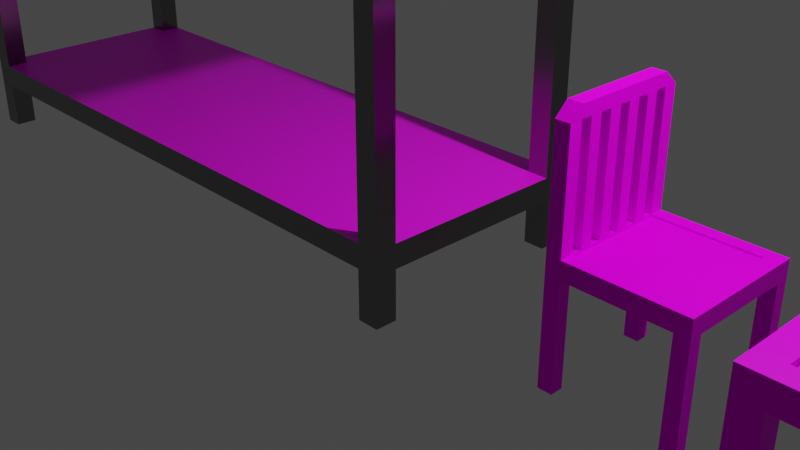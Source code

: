 # Source: extraassets.blend  (saved by Blender 3.6.11; exported with 4.5.12 LTS)
import bpy
from mathutils import Matrix  # noqa: F401  (used for matrix-valued properties, if any)

bpy.ops.wm.read_factory_settings(use_empty=True)
scene = bpy.context.scene
scene.name = 'Scene'

# ---- collections
col_collection = bpy.data.collections.new('Collection'); scene.collection.children.link(col_collection)

# ---- images (referenced by path relative to the original .blend; pixels are not part of the script)
import os
ASSET_DIR = os.environ.get("B2B_ASSET_DIR", "")  # directory of the original .blend (textures are referenced by path, not embedded)
HERE = os.path.dirname(os.path.abspath(__file__))  # packed textures are extracted next to this script under _unpacked/

def load_image(name, relpath, width, height, colorspace="sRGB"):
    """Load a texture the original file referenced (path relative to the .blend, or extracted next to this script)."""
    p = next((c for c in (os.path.join(HERE, relpath), os.path.join(ASSET_DIR, relpath)) if relpath and os.path.exists(c)), "")
    if p:
        img = bpy.data.images.load(p, check_existing=True)
        img.name = name
    else:  # same state as the original file: an image datablock whose file is absent (Cycles renders it pink)
        img = bpy.data.images.new(name, width, height)
        img.source = "FILE"
        img.filepath = "//" + (relpath or name)
    img.colorspace_settings.name = colorspace
    return img
img_floorboard3_jpg = load_image('Floorboard3.jpg', 'Floorboard3.jpg', 1024, 1024, 'sRGB')
img_cement_jpg = load_image('cement.jpg', 'cement.jpg', 1024, 1024, 'sRGB')

# ---- materials (node trees are filled in below, after node groups)
mat_material_001 = bpy.data.materials.new('Material.001')
mat_material_001.use_transparent_shadow = False
mat_material_002 = bpy.data.materials.new('Material.002')
mat_material_002.use_transparent_shadow = False
mat_material_003 = bpy.data.materials.new('Material.003')
mat_material_003.use_transparent_shadow = False
mat_material_004 = bpy.data.materials.new('Material.004')
mat_material_004.use_transparent_shadow = False

# ---- material node trees
mat_material_001.use_nodes = True; mat_material_001.node_tree.nodes.clear()
_N = mat_material_001.node_tree.nodes; _L = mat_material_001.node_tree.links
n0 = _N.new('ShaderNodeBsdfPrincipled'); n0.name = 'Principled BSDF'; n0.location = (10, 300)
n0.distribution = 'GGX'
n0.subsurface_method = 'RANDOM_WALK_SKIN'
n0.inputs[3].default_value = 1.45
n0.inputs[11].default_value = 1.349
n0.inputs[13].default_value = 0.06881
n0.inputs[27].default_value = (0.0, 0.0, 0.0, 1.0)
n0.inputs[28].default_value = 1.0
n1 = _N.new('ShaderNodeOutputMaterial'); n1.name = 'Material Output'; n1.location = (300, 300)
n2 = _N.new('ShaderNodeTexImage'); n2.name = 'Image Texture'; n2.location = (-280, 275)
n2.image = img_floorboard3_jpg
_L.new(n0.outputs[0], n1.inputs[0])
_L.new(n2.outputs[0], n0.inputs[0])
n1.is_active_output = True
mat_material_002.use_nodes = True; mat_material_002.node_tree.nodes.clear()
_N = mat_material_002.node_tree.nodes; _L = mat_material_002.node_tree.links
n0 = _N.new('ShaderNodeBsdfPrincipled'); n0.name = 'Principled BSDF'; n0.location = (10, 300)
n0.distribution = 'GGX'
n0.subsurface_method = 'RANDOM_WALK_SKIN'
n0.inputs[3].default_value = 1.45
n0.inputs[13].default_value = 0.05963
n0.inputs[27].default_value = (0.0, 0.0, 0.0, 1.0)
n0.inputs[28].default_value = 1.0
n1 = _N.new('ShaderNodeOutputMaterial'); n1.name = 'Material Output'; n1.location = (300, 300)
n2 = _N.new('ShaderNodeTexImage'); n2.name = 'Image Texture'; n2.location = (-280, 275)
n2.image = img_floorboard3_jpg
_L.new(n0.outputs[0], n1.inputs[0])
_L.new(n2.outputs[0], n0.inputs[0])
n1.is_active_output = True
mat_material_003.use_nodes = True; mat_material_003.node_tree.nodes.clear()
_N = mat_material_003.node_tree.nodes; _L = mat_material_003.node_tree.links
n0 = _N.new('ShaderNodeBsdfPrincipled'); n0.name = 'Principled BSDF'; n0.location = (10, 300)
n0.distribution = 'GGX'
n0.subsurface_method = 'RANDOM_WALK_SKIN'
n0.inputs[3].default_value = 1.45
n0.inputs[27].default_value = (0.0, 0.0, 0.0, 1.0)
n0.inputs[28].default_value = 1.0
n1 = _N.new('ShaderNodeOutputMaterial'); n1.name = 'Material Output'; n1.location = (300, 300)
n2 = _N.new('ShaderNodeTexImage'); n2.name = 'Image Texture'; n2.location = (-280, 275)
n2.image = img_cement_jpg
_L.new(n0.outputs[0], n1.inputs[0])
_L.new(n2.outputs[0], n0.inputs[0])
n1.is_active_output = True
mat_material_004.use_nodes = True; mat_material_004.node_tree.nodes.clear()
_N = mat_material_004.node_tree.nodes; _L = mat_material_004.node_tree.links
n0 = _N.new('ShaderNodeBsdfPrincipled'); n0.name = 'Principled BSDF'; n0.location = (10, 300)
n0.distribution = 'GGX'
n0.subsurface_method = 'RANDOM_WALK_SKIN'
n0.inputs[0].default_value = (0.2266, 0.2135, 0.2159, 1.0)
n0.inputs[1].default_value = 1.0
n0.inputs[2].default_value = 0.2156
n0.inputs[3].default_value = 1.45
n0.inputs[13].default_value = 0.7936
n0.inputs[27].default_value = (0.0, 0.0, 0.0, 1.0)
n0.inputs[28].default_value = 1.0
n1 = _N.new('ShaderNodeOutputMaterial'); n1.name = 'Material Output'; n1.location = (300, 300)
_L.new(n0.outputs[0], n1.inputs[0])
n1.is_active_output = True

# ---- world
world_world = bpy.data.worlds.new('World'); scene.world = world_world
world_world.use_nodes = True; world_world.node_tree.nodes.clear()
_N = world_world.node_tree.nodes; _L = world_world.node_tree.links
n0 = _N.new('ShaderNodeOutputWorld'); n0.name = 'World Output'; n0.location = (300, 300)
n1 = _N.new('ShaderNodeBackground'); n1.name = 'Background'; n1.location = (10, 300)
n1.inputs[0].default_value = (0.05088, 0.05088, 0.05088, 1.0)
_L.new(n1.outputs[0], n0.inputs[0])
n0.is_active_output = True
world_world.color = (0.05088, 0.05088, 0.05088)
world_world.use_sun_shadow = False
world_world.sun_shadow_jitter_overblur = 0.0

# ---- cameras
cam_camera = bpy.data.cameras.new('Camera')
cam_camera.clip_end = 100.0
cam_camera.ortho_scale = 7.314

# ---- lights
light_light = bpy.data.lights.new('Light', 'POINT')
light_light.transmission_factor = 0.0
light_light.energy = 1000.0
light_light.shadow_soft_size = 0.1
light_light.shadow_maximum_resolution = 0.006
light_light.use_absolute_resolution = True

# ---- meshes
me_cube_001 = bpy.data.meshes.new('Cube.001')
me_cube_001.from_pydata([(-1.0, -1.431, -1.0), (-1.0, -1.431, -0.7548), (-1.0, 1.0, -1.0), (-1.0, 1.0, -0.7548), (1.487, -1.431, -1.0), (1.487, -1.431, -0.7548), (1.487, 1.0, -1.0), (1.487, 1.0, -0.7548), (-0.8452, 1.0, -1.0), (-0.8452, 1.0, -0.7548), (-0.8452, -1.431, -1.0), (-0.8452, -1.431, -0.7548), (1.337, 1.0, -0.7548), (1.337, -1.431, -1.0), (1.337, 1.0, -1.0), (1.337, -1.431, -0.7548), (-1.0, -1.238, -1.0), (-1.0, 0.8076, -1.0), (-1.0, 0.8076, -0.7548), (-1.0, -1.238, -0.7548), (1.487, 0.8076, -1.0), (1.487, -1.238, -1.0), (1.487, -1.238, -0.7548), (1.487, 0.8076, -0.7548), (-0.8452, 0.8076, -0.7548), (-0.8452, -1.238, -0.7548), (-0.8452, -1.238, -1.0), (-0.8452, 0.8076, -1.0), (1.337, 0.8076, -0.7548), (1.337, -1.238, -0.7548), (1.337, 0.8076, -1.0), (1.337, -1.238, -1.0), (-0.8452, 1.0, -2.811), (-1.0, 1.0, -2.811), (1.337, -1.431, -2.811), (1.487, -1.431, -2.811), (-1.0, -1.431, -2.811), (-0.8452, -1.431, -2.811), (1.487, 1.0, -2.811), (1.337, 1.0, -2.811), (-0.8452, -1.238, -2.811), (-1.0, -1.238, -2.811), (-1.0, 0.8076, -2.811), (-0.8452, 0.8076, -2.811), (1.487, -1.238, -2.811), (1.337, -1.238, -2.811), (1.337, 0.8076, -2.811), (1.487, 0.8076, -2.811), (1.337, 0.8076, -0.7548), (1.337, -1.238, -0.7548), (-0.8452, 0.8076, -0.7548), (-0.8452, -1.238, -0.7548), (1.337, 0.8076, -0.8115), (1.337, -1.238, -0.8115), (-0.8452, 0.8076, -0.8115), (-0.8452, -1.238, -0.8115)], [], [(9, 3, 18, 24), (14, 12, 7, 6), (22, 29, 15, 5), (10, 11, 1, 0), (0, 16, 41, 36), (6, 7, 23, 20), (12, 9, 24, 28), (17, 18, 3, 2), (13, 15, 11, 10), (2, 3, 9, 8), (4, 5, 15, 13), (7, 12, 28, 23), (8, 14, 30, 27), (8, 9, 12, 14), (29, 25, 11, 15), (4, 13, 34, 35), (26, 31, 13, 10), (25, 19, 1, 11), (21, 22, 5, 4), (16, 26, 40, 41), (30, 14, 39, 46), (31, 26, 27, 30), (29, 22, 23, 28), (26, 16, 17, 27), (25, 29, 49, 51), (19, 25, 24, 18), (21, 31, 30, 20), (22, 21, 20, 23), (18, 17, 16, 19), (0, 1, 19, 16), (39, 38, 47, 46), (41, 40, 37, 36), (45, 44, 35, 34), (33, 32, 43, 42), (6, 20, 47, 38), (27, 17, 42, 43), (31, 21, 44, 45), (14, 6, 38, 39), (17, 2, 33, 42), (2, 8, 32, 33), (20, 30, 46, 47), (13, 31, 45, 34), (8, 27, 43, 32), (10, 0, 36, 37), (21, 4, 35, 44), (26, 10, 37, 40), (51, 49, 53, 55), (29, 28, 48, 49), (28, 24, 50, 48), (24, 25, 51, 50), (55, 53, 52, 54), (49, 48, 52, 53), (48, 50, 54, 52), (50, 51, 55, 54)])
_uv = me_cube_001.uv_layers.new(name='UVMap')
_uv.uv.foreach_set('vector', [0.5202, 0.4884, 0.4891, 0.4884, 0.4891, 0.4497, 0.5202, 0.4497, 0.09951, 0.5305, 0.05028, 0.5305, 0.05028, 0.5004, 0.09951, 0.5004, 0.9884, 0.03899, 0.9583, 0.03899, 0.9583, 0.000354, 0.9884, 0.000354, 0.000354, 0.9686, 0.04958, 0.9686, 0.04958, 0.9996, 0.000354, 0.9996, 0.2387, 0.8639, 0.2001, 0.8639, 0.2001, 0.5004, 0.2387, 0.5004, 0.1002, 0.5004, 0.1494, 0.5004, 0.1494, 0.539, 0.1002, 0.539, 0.9583, 0.4884, 0.5202, 0.4884, 0.5202, 0.4497, 0.9583, 0.4497, 0.1994, 0.539, 0.1501, 0.539, 0.1501, 0.5004, 0.1994, 0.5004, 0.000354, 0.5305, 0.04958, 0.5305, 0.04958, 0.9686, 0.000354, 0.9686, 0.09951, 0.9996, 0.05028, 0.9996, 0.05028, 0.9686, 0.09951, 0.9686, 0.000354, 0.5004, 0.04958, 0.5004, 0.04958, 0.5305, 0.000354, 0.5305, 0.9884, 0.4884, 0.9583, 0.4884, 0.9583, 0.4497, 0.9884, 0.4497, 0.0003541, 0.4686, 0.000354, 0.03047, 0.03899, 0.03047, 0.03899, 0.4686, 0.09951, 0.9686, 0.05028, 0.9686, 0.05028, 0.5305, 0.09951, 0.5305, 0.9583, 0.03899, 0.5202, 0.03899, 0.5202, 0.000354, 0.9583, 0.000354, 0.6721, 0.8639, 0.642, 0.8639, 0.642, 0.5004, 0.6721, 0.5004, 0.4497, 0.4686, 0.4497, 0.03047, 0.4884, 0.03047, 0.4884, 0.4686, 0.5202, 0.03899, 0.4891, 0.03899, 0.4891, 0.000354, 0.5202, 0.000354, 0.1002, 0.9497, 0.1494, 0.9497, 0.1494, 0.9884, 0.1002, 0.9884, 0.5459, 0.8639, 0.5148, 0.8639, 0.5148, 0.5004, 0.5459, 0.5004, 0.2781, 0.8639, 0.2394, 0.8639, 0.2394, 0.5004, 0.2781, 0.5004, 0.4642, 0.454, 0.02614, 0.4558, 0.02449, 0.04502, 0.4626, 0.04326, 0.9583, 0.03899, 0.9884, 0.03899, 0.9884, 0.4497, 0.9583, 0.4497, 0.4497, 0.4686, 0.4497, 0.4996, 0.03899, 0.4996, 0.03899, 0.4686, 0.5202, 0.03899, 0.9583, 0.03899, 0.9583, 0.03899, 0.5202, 0.03899, 0.4891, 0.03899, 0.5202, 0.03899, 0.5202, 0.4497, 0.4891, 0.4497, 0.4497, 0.000354, 0.4497, 0.03047, 0.03899, 0.03047, 0.03899, 0.0003541, 0.1494, 0.9497, 0.1002, 0.9497, 0.1002, 0.539, 0.1494, 0.539, 0.1501, 0.539, 0.1994, 0.539, 0.1994, 0.9497, 0.1501, 0.9497, 0.1994, 0.9884, 0.1501, 0.9884, 0.1501, 0.9497, 0.1994, 0.9497, 0.8294, 0.4999, 0.8595, 0.5008, 0.8584, 0.5394, 0.8283, 0.5385, 0.7653, 0.5004, 0.7963, 0.5004, 0.7963, 0.539, 0.7653, 0.539, 0.8597, 0.5004, 0.8898, 0.5004, 0.8898, 0.539, 0.8597, 0.539, 0.7971, 0.5004, 0.8281, 0.5004, 0.8281, 0.539, 0.7971, 0.539, 0.3174, 0.8639, 0.2788, 0.8639, 0.2788, 0.5004, 0.3174, 0.5004, 0.5777, 0.8639, 0.5466, 0.8639, 0.5466, 0.5004, 0.5777, 0.5004, 0.7029, 0.8639, 0.6728, 0.8639, 0.6728, 0.5004, 0.7029, 0.5004, 0.7337, 0.8639, 0.7036, 0.8639, 0.7036, 0.5004, 0.7337, 0.5004, 0.3567, 0.8639, 0.3181, 0.8639, 0.3181, 0.5004, 0.3567, 0.5004, 0.6095, 0.8639, 0.5784, 0.8639, 0.5784, 0.5004, 0.6095, 0.5004, 0.7646, 0.8639, 0.7344, 0.8639, 0.7344, 0.5004, 0.7646, 0.5004, 0.3961, 0.8639, 0.3574, 0.8639, 0.3574, 0.5004, 0.3961, 0.5004, 0.4354, 0.8639, 0.3968, 0.8639, 0.3968, 0.5004, 0.4354, 0.5004, 0.6413, 0.8639, 0.6102, 0.8639, 0.6102, 0.5004, 0.6413, 0.5004, 0.4748, 0.8639, 0.4361, 0.8639, 0.4361, 0.5004, 0.4748, 0.5004, 0.5141, 0.8639, 0.4755, 0.8639, 0.4755, 0.5004, 0.5141, 0.5004, 0.5202, 0.03899, 0.9583, 0.03899, 0.9583, 0.03899, 0.5202, 0.03899, 0.9583, 0.03899, 0.9583, 0.4497, 0.9583, 0.4497, 0.9583, 0.03899, 0.9583, 0.4497, 0.5202, 0.4497, 0.5202, 0.4497, 0.9583, 0.4497, 0.5202, 0.4497, 0.5202, 0.03899, 0.5202, 0.03899, 0.5202, 0.4497, 0.9446, 0.02209, 0.9446, 0.4602, 0.5338, 0.4602, 0.5338, 0.02209, 0.9583, 0.03899, 0.9583, 0.4497, 0.9583, 0.4497, 0.9583, 0.03899, 0.9583, 0.4497, 0.5202, 0.4497, 0.5202, 0.4497, 0.9583, 0.4497, 0.5202, 0.4497, 0.5202, 0.03899, 0.5202, 0.03899, 0.5202, 0.4497])
me_cube_001.materials.append(mat_material_001)
me_cube_001.update()
me_cube_002 = bpy.data.meshes.new('Cube.002')
me_cube_002.from_pydata([(-0.7072, -0.6955, -1.0), (-0.7072, -0.6955, -0.811), (-0.7072, 0.6955, -1.0), (-0.7072, 0.6955, -0.811), (0.7072, -0.6955, -1.0), (0.7072, -0.6955, -0.811), (-0.7072, -0.6955, -2.131), (-0.551, -0.6955, -2.131), (0.551, -0.6955, -2.131), (0.7072, -0.6955, -2.131), (-0.551, 0.6955, -1.0), (-0.551, 0.6955, -0.811), (0.551, -0.6955, -1.0), (-0.551, -0.6955, -1.0), (-0.551, -0.6955, -0.811), (0.551, -0.6955, -0.811), (0.7072, 0.6955, -2.131), (0.551, 0.6955, -2.131), (-0.7072, 0.6955, -2.131), (-0.551, 0.6955, -2.131), (0.7072, -0.5547, -0.811), (0.7072, -0.5547, -1.0), (-0.7072, 0.5547, -0.811), (-0.7072, -0.5547, -0.811), (-0.7072, -0.5547, -1.0), (-0.7072, 0.5547, -1.0), (-0.551, -0.5547, -0.811), (-0.551, 0.5547, -0.811), (0.551, -0.5547, -0.811), (0.551, -0.5547, -1.0), (0.551, 0.5547, -1.0), (-0.551, -0.5547, -1.0), (-0.551, 0.5547, -1.0), (0.7072, -0.5547, -2.131), (0.551, -0.5547, -2.131), (0.551, 0.5547, -2.131), (0.7072, 0.5547, -2.131), (-0.551, -0.5547, -2.131), (-0.7072, -0.5547, -2.131), (-0.7072, 0.5547, -2.131), (-0.551, 0.5547, -2.131), (-0.7072, 0.6955, 0.3751), (-0.551, 0.6955, 0.3751), (-0.7072, -0.6955, 0.3751), (-0.551, -0.6955, 0.3751), (-0.7072, -0.5547, 0.3751), (-0.551, -0.5547, 0.3751), (-0.551, 0.5547, 0.3751), (-0.7072, 0.5547, 0.3751), (-0.7072, -0.5547, 0.5049), (-0.551, -0.5547, 0.5049), (-0.551, 0.5547, 0.5049), (-0.7072, 0.5547, 0.5049), (-0.551, -0.5541, 0.3751), (-0.7072, -0.5541, 0.3751), (-0.551, -0.5541, 0.5049), (-0.7072, -0.5541, 0.5049), (0.7072, -1.192e-07, -1.0), (0.551, 5.96e-08, -1.0), (0.551, -5.96e-08, -0.811), (-0.551, -5.96e-08, -1.0), (-0.7072, 5.96e-08, -1.0), (0.7072, 0.0, -0.811), (-0.7072, -0.4351, -0.811), (-0.7072, 0.4351, -0.811), (-0.7072, 5.956e-08, -0.9999), (-0.551, 0.4351, -0.811), (-0.551, -0.4351, -0.811), (-0.7072, 0.4351, 0.3744), (-0.551, 0.4351, 0.3744), (-0.7072, -0.3101, -0.811), (-0.7072, 0.3101, -0.811), (-0.551, 0.3101, -0.811), (-0.551, -0.3101, -0.811), (-0.551, 0.1862, -0.811), (-0.551, -0.1862, -0.811), (-0.7072, -0.1862, -0.811), (-0.7072, 0.1862, -0.811), (-0.7072, -0.05889, -0.811), (-0.7072, 0.05889, -0.811), (-0.551, 0.05889, -0.811), (-0.551, -0.05889, -0.811), (-0.7072, -0.4351, 0.3744), (-0.551, -0.4351, 0.3744), (-0.7072, -0.3101, 0.3744), (-0.551, -0.3101, 0.3744), (-0.551, 0.3101, 0.3744), (-0.7072, 0.3101, 0.3744), (-0.551, 0.1862, 0.3744), (-0.7072, 0.1862, 0.3744), (-0.7072, -0.1862, 0.3744), (-0.551, -0.1862, 0.3744), (-0.7072, -0.05889, 0.3744), (-0.551, -0.05889, 0.3744), (-0.551, 0.05889, 0.3744), (-0.7072, 0.05889, 0.3744), (-0.7072, 0.5547, 0.5049), (-0.7072, 0.6955, 0.3751), (-0.551, 0.6955, 0.3751), (-0.551, 0.5547, 0.5049), (-0.7072, -0.6955, 0.3751), (-0.7072, -0.5547, 0.5049), (-0.551, -0.5547, 0.5049), (-0.551, -0.6955, 0.3751), (0.7072, 0.6951, -0.9996), (0.7072, 0.6955, -1.0), (0.7068, 0.6955, -0.9996), (0.7072, 0.6951, -0.8114), (0.7068, 0.6955, -0.8114), (0.7068, 0.6951, -0.811), (0.5513, 0.6955, -0.9996), (0.551, 0.6955, -1.0), (0.5513, 0.6955, -0.8114), (0.5506, 0.6955, -0.811), (0.5513, 0.6951, -0.811), (0.7072, 0.5551, -0.8114), (0.7068, 0.5551, -0.811), (0.7072, 0.5543, -0.811), (0.7072, 0.5543, -1.0), (0.7072, 0.5551, -0.9996), (0.5513, 0.5551, -0.811), (0.5506, 0.5543, -0.811), (-0.551, -0.5547, -0.832), (0.551, -0.5547, -0.832), (0.551, -5.96e-08, -0.832), (-0.1159, 1.253e-08, -0.832), (-0.551, 0.4351, -0.832), (-0.551, -0.4351, -0.832), (-0.551, 0.5547, -0.832), (-0.551, 0.3101, -0.832), (-0.551, -0.3101, -0.832), (-0.551, 0.1862, -0.832), (-0.551, -0.1862, -0.832), (-0.551, -0.05889, -0.832), (-0.551, 0.05889, -0.832), (0.5506, 0.5543, -0.832)], [], [(4, 12, 8, 9), (29, 21, 33, 34), (30, 111, 17, 35), (29, 12, 13, 31), (110, 112, 108, 106), (4, 5, 15, 12), (0, 1, 23, 24), (105, 118, 36, 16), (13, 14, 1, 0), (1, 14, 44, 43), (11, 27, 121, 113), (38, 37, 7, 6), (14, 13, 12, 15), (111, 30, 32, 10), (2, 3, 11, 10), (26, 14, 15, 28), (2, 10, 19, 18), (27, 11, 42, 47), (62, 57, 118, 117), (20, 28, 15, 5), (111, 105, 16, 17), (25, 22, 3, 2), (81, 75, 132, 133), (74, 80, 134, 131), (58, 60, 32, 30), (60, 61, 25, 32), (59, 62, 117, 121), (118, 30, 35, 36), (64, 66, 27, 22), (21, 20, 5, 4), (17, 16, 36, 35), (18, 19, 40, 39), (34, 33, 9, 8), (109, 114, 120, 116), (0, 24, 38, 6), (24, 31, 37, 38), (13, 0, 6, 7), (57, 58, 30, 118), (25, 2, 18, 39), (113, 111, 10, 11), (31, 13, 7, 37), (32, 25, 39, 40), (12, 29, 34, 8), (21, 4, 9, 33), (10, 32, 40, 19), (23, 1, 43, 45), (3, 22, 48, 41), (11, 3, 41, 42), (22, 27, 47, 48), (14, 26, 46, 44), (26, 23, 45, 46), (41, 48, 52, 96, 97), (45, 43, 100, 101, 49), (46, 45, 49, 50), (99, 96, 52, 51), (44, 46, 50, 102, 103), (47, 42, 98, 99, 51), (51, 52, 56, 55), (50, 49, 101, 102), (54, 53, 55, 56), (52, 48, 54, 56), (47, 51, 55, 53), (48, 47, 53, 54), (63, 65, 61, 24, 23), (28, 20, 62, 59), (20, 21, 57, 62), (31, 24, 61, 60), (29, 31, 60, 58), (21, 29, 58, 57), (22, 25, 61, 65, 64), (78, 76, 90, 92), (77, 74, 72, 71), (70, 73, 75, 76), (23, 26, 67, 63), (64, 71, 87, 68), (79, 80, 94, 95), (72, 66, 69, 86), (73, 67, 127, 130), (85, 84, 82, 83), (78, 81, 80, 79), (63, 70, 76, 78, 79, 77, 71, 64, 65), (93, 92, 90, 91), (88, 89, 95, 94), (69, 68, 87, 86), (66, 64, 68, 69), (70, 63, 82, 84), (77, 79, 95, 89), (63, 67, 83, 82), (67, 73, 85, 83), (80, 74, 88, 94), (75, 81, 93, 91), (73, 70, 84, 85), (74, 77, 89, 88), (81, 78, 92, 93), (71, 72, 86, 87), (76, 75, 91, 90), (96, 99, 98, 97), (42, 41, 97, 98), (100, 103, 102, 101), (43, 44, 103, 100), (104, 105, 106), (107, 108, 109), (112, 113, 114), (115, 116, 117), (107, 104, 106, 108), (112, 110, 111, 113), (110, 106, 105, 111), (114, 109, 108, 112), (119, 115, 117, 118), (116, 120, 121, 117), (115, 107, 109, 116), (113, 121, 120, 114), (118, 105, 104, 119), (104, 107, 115, 119), (126, 125, 124, 135, 128), (122, 123, 124, 125, 127), (126, 129, 131, 134, 133, 132, 130, 127, 125), (28, 59, 124, 123), (67, 26, 122, 127), (121, 27, 128, 135), (80, 81, 133, 134), (66, 72, 129, 126), (27, 66, 126, 128), (72, 74, 131, 129), (59, 121, 135, 124), (75, 73, 130, 132), (26, 28, 123, 122)])
_uv = me_cube_002.uv_layers.new(name='UVMap')
_uv.uv.foreach_set('vector', [0.8996, 0.6443, 0.9395, 0.6443, 0.9395, 0.9332, 0.8996, 0.9332, 0.6549, 0.6582, 0.6948, 0.6582, 0.6948, 0.9471, 0.6549, 0.9471, 0.9395, 0.6443, 0.9755, 0.6444, 0.9755, 0.9332, 0.9395, 0.9332, 0.03597, 0.3214, -1.641e-08, 0.3214, -2.871e-08, 0.03991, 0.03597, 0.03991, 0.3556, 0.6769, 0.4036, 0.6769, 0.4036, 0.7166, 0.3556, 0.7166, 0.452, 0.7167, 0.4037, 0.7167, 0.4037, 0.6768, 0.452, 0.6768, 0.5487, 0.7107, 0.5004, 0.7107, 0.5004, 0.6748, 0.5487, 0.6748, 0.9176, 0.0001006, 0.9536, 0.0, 0.9535, 0.2889, 0.9176, 0.2889, 0.452, 0.3953, 0.4037, 0.3953, 0.4037, 0.3554, 0.452, 0.3554, 0.03991, 0.6644, 0.0, 0.6644, 0.0, 0.3614, 0.03991, 0.3614, 0.3554, 0.3554, 0.3554, 0.3194, 0.6368, 0.3193, 0.6368, 0.3554, 0.7372, 0.3119, 0.7372, 0.3518, 0.7012, 0.3518, 0.7012, 0.3119, 0.4037, 0.3953, 0.452, 0.3953, 0.452, 0.6768, 0.4037, 0.6768, 0.3554, 0.3214, 0.3194, 0.3214, 0.3194, 0.03991, 0.3554, 0.03991, 0.3555, 0.3554, 0.4037, 0.3554, 0.4037, 0.3953, 0.3555, 0.3953, 0.3554, 0.03597, 0.3554, -1.523e-08, 0.6369, -1.523e-08, 0.6369, 0.03597, 0.6948, 0.6582, 0.7348, 0.6582, 0.7348, 0.9471, 0.6948, 0.9471, 0.7707, 0.6584, 0.7348, 0.6584, 0.7348, 0.3554, 0.7707, 0.3554, 0.452, 0.5331, 0.5003, 0.5331, 0.5003, 0.6747, 0.452, 0.6747, 0.6768, 0.03597, 0.6369, 0.03597, 0.6369, -1.523e-08, 0.6768, -1.523e-08, 0.2815, 0.6644, 0.3214, 0.6644, 0.3214, 0.9532, 0.2815, 0.9532, 0.5487, 0.3913, 0.5004, 0.3913, 0.5004, 0.3554, 0.5487, 0.3554, 0.8943, 0.7849, 0.8943, 0.7524, 0.8996, 0.7524, 0.8996, 0.7849, 0.8943, 0.8475, 0.8943, 0.815, 0.8996, 0.815, 0.8996, 0.8475, 0.1777, 0.3214, 0.1777, 0.03991, 0.3194, 0.03991, 0.3194, 0.3214, 0.1777, 0.03991, 0.1777, 7.462e-09, 0.3194, 1.267e-09, 0.3194, 0.03991, 0.6369, 0.1777, 0.6768, 0.1777, 0.6768, 0.3193, 0.6368, 0.3193, 0.8996, 0.3554, 0.9395, 0.3554, 0.9395, 0.6443, 0.8996, 0.6443, 0.9689, 0.3119, 0.9689, 0.3518, 0.9384, 0.3518, 0.9384, 0.3119, 0.5003, 0.3913, 0.452, 0.3913, 0.452, 0.3554, 0.5003, 0.3554, 0.4313, 0.7167, 0.4313, 0.7566, 0.3953, 0.7566, 0.3953, 0.7167, 0.7731, 0.3119, 0.7731, 0.3518, 0.7372, 0.3518, 0.7372, 0.3119, 0.4313, 0.7566, 0.4313, 0.7966, 0.3953, 0.7966, 0.3953, 0.7566, 0.6767, 0.3553, 0.637, 0.3553, 0.637, 0.3195, 0.6767, 0.3195, 0.7348, 0.6584, 0.7707, 0.6584, 0.7707, 0.9473, 0.7348, 0.9473, 0.7707, 0.6582, 0.8106, 0.6582, 0.8106, 0.9471, 0.7707, 0.9471, 0.8106, 0.6582, 0.8506, 0.6582, 0.8506, 0.9471, 0.8106, 0.9471, 0.1777, 0.3614, 0.1777, 0.3214, 0.3194, 0.3214, 0.3193, 0.3614, 0.5487, 0.6916, 0.5847, 0.6916, 0.5847, 0.9805, 0.5487, 0.9805, 0.4037, 0.6767, 0.3554, 0.6768, 0.3555, 0.3953, 0.4037, 0.3953, 0.9536, 0.0, 0.9896, 0.0, 0.9896, 0.2889, 0.9536, 0.2889, 0.8506, 0.6582, 0.8905, 0.6582, 0.8905, 0.9471, 0.8506, 0.9471, 0.5886, 0.6746, 0.6246, 0.6746, 0.6246, 0.9635, 0.5886, 0.9635, 0.452, 0.7107, 0.488, 0.7107, 0.488, 0.9996, 0.452, 0.9996, 0.9395, 0.3554, 0.9755, 0.3554, 0.9755, 0.6443, 0.9395, 0.6443, 0.7887, 0.3031, 0.7527, 0.3031, 0.7527, 0.0, 0.7887, 0.0, 0.3553, 0.6644, 0.3193, 0.6644, 0.3193, 0.3614, 0.3553, 0.3614, 0.07983, 0.6644, 0.03991, 0.6644, 0.03991, 0.3614, 0.07983, 0.3614, 0.1197, 0.6644, 0.07983, 0.6644, 0.07983, 0.3614, 0.1197, 0.3614, 0.7527, 0.3031, 0.7167, 0.3031, 0.7167, 0.0, 0.7527, 0.0, 0.5886, 0.6916, 0.5487, 0.6916, 0.5487, 0.3885, 0.5886, 0.3885, 0.6218, 0.3554, 0.6218, 0.3913, 0.5886, 0.3913, 0.5886, 0.3913, 0.6218, 0.3554, 0.7012, 0.3254, 0.6768, 0.3518, 0.6768, 0.3518, 0.6768, 0.3029, 0.6768, 0.3029, 0.5886, 0.3885, 0.5487, 0.3885, 0.5487, 0.3554, 0.5886, 0.3554, 0.07983, 0.3614, 0.07983, 0.3614, 0.07983, 0.3614, 0.07983, 0.3614, 0.9634, 0.9332, 0.9634, 0.9691, 0.9302, 0.9691, 0.9302, 0.9691, 0.9634, 0.9332, 0.6549, 0.6386, 0.6549, 0.6746, 0.6549, 0.6746, 0.6218, 0.6386, 0.6218, 0.6386, 0.5279, 0.994, 0.488, 0.994, 0.488, 0.7107, 0.5279, 0.7107, 0.07983, 0.3614, 0.07983, 0.3614, 0.07983, 0.3614, 0.07983, 0.3614, 0.8423, 0.3119, 0.8423, 0.3518, 0.8091, 0.3518, 0.8091, 0.3119, 0.5886, 0.3913, 0.6218, 0.3913, 0.6218, 0.6746, 0.5886, 0.6746, 0.6549, 0.6386, 0.6218, 0.6386, 0.6218, 0.3554, 0.6549, 0.3554, 0.3953, 1.0, 0.3554, 1.0, 0.3554, 0.7167, 0.3953, 0.7167, 0.5004, 0.6442, 0.5487, 0.5331, 0.5487, 0.5331, 0.5487, 0.6748, 0.5004, 0.6748, 0.6369, 0.03597, 0.6768, 0.03597, 0.6768, 0.1777, 0.6369, 0.1777, 0.452, 0.3913, 0.5003, 0.3913, 0.5003, 0.5331, 0.452, 0.5331, 0.03597, 0.03991, 0.03597, 1.366e-08, 0.1777, 7.462e-09, 0.1777, 0.03991, 0.03597, 0.3214, 0.03597, 0.03991, 0.1777, 0.03991, 0.1777, 0.3214, 0.03597, 0.3614, 0.03597, 0.3214, 0.1777, 0.3214, 0.1777, 0.3614, 0.5004, 0.3913, 0.5487, 0.3913, 0.5487, 0.5331, 0.5487, 0.5331, 0.5004, 0.4219, 0.8033, 0.6582, 0.7707, 0.6582, 0.7707, 0.3554, 0.8033, 0.3554, 0.9384, 0.3119, 0.9384, 0.3518, 0.9067, 0.3518, 0.9067, 0.3119, 0.427, 0.9163, 0.427, 0.9562, 0.3953, 0.9562, 0.3953, 0.9163, 0.9302, 0.9332, 0.9302, 0.9731, 0.8996, 0.9731, 0.8996, 0.9332, 0.8677, 0.6582, 0.8358, 0.6582, 0.8358, 0.3554, 0.8677, 0.3554, 0.1597, 0.6642, 0.1197, 0.6642, 0.1197, 0.3614, 0.1597, 0.3614, 0.8857, 0.3029, 0.8537, 0.3029, 0.8537, 0.0, 0.8857, 0.0, 0.8943, 0.7207, 0.8943, 0.6888, 0.8996, 0.6888, 0.8996, 0.7207, 0.8748, 0.3518, 0.8748, 0.3119, 0.9067, 0.3119, 0.9067, 0.3518, 0.6547, 0.6746, 0.6547, 0.7145, 0.6246, 0.7145, 0.6246, 0.6746, 0.5004, 0.6442, 0.5004, 0.6123, 0.5004, 0.5806, 0.5004, 0.5481, 0.5004, 0.518, 0.5004, 0.4855, 0.5004, 0.4538, 0.5004, 0.4219, 0.5487, 0.5331, 0.8423, 0.3518, 0.8423, 0.3119, 0.8748, 0.3119, 0.8748, 0.3518, 0.3953, 0.8764, 0.3953, 0.8365, 0.4278, 0.8365, 0.4278, 0.8764, 0.3953, 0.9163, 0.3953, 0.8764, 0.4272, 0.8764, 0.4272, 0.9163, 0.1996, 0.6642, 0.1597, 0.6642, 0.1597, 0.3614, 0.1996, 0.3614, 0.8996, 0.6582, 0.8677, 0.6582, 0.8677, 0.3554, 0.8996, 0.3554, 0.8212, 0.3029, 0.7887, 0.3029, 0.7887, 0.0, 0.8212, 0.0, 0.2395, 0.6642, 0.1996, 0.6642, 0.1996, 0.3614, 0.2395, 0.3614, 0.9176, 0.3029, 0.8857, 0.3029, 0.8857, 0.0, 0.9176, 0.0, 0.8358, 0.6582, 0.8033, 0.6582, 0.8033, 0.3554, 0.8358, 0.3554, 0.8537, 0.3029, 0.8212, 0.3029, 0.8212, 0.0, 0.8537, 0.0, 0.2794, 0.6642, 0.2395, 0.6642, 0.2395, 0.3614, 0.2794, 0.3614, 0.3193, 0.6642, 0.2794, 0.6642, 0.2794, 0.3614, 0.3193, 0.3614, 0.6948, 0.6582, 0.6549, 0.6582, 0.6549, 0.3554, 0.6948, 0.3554, 0.7167, 0.3029, 0.6768, 0.3029, 0.6768, 7.614e-09, 0.7167, 7.614e-09, 0.7348, 0.6582, 0.6948, 0.6582, 0.6948, 0.3554, 0.7348, 0.3554, 0.7731, 0.3518, 0.7731, 0.3119, 0.8091, 0.3119, 0.8091, 0.3518, 0.07983, 0.3614, 0.07983, 0.3614, 0.07983, 0.3614, 0.07983, 0.3614, 0.3953, 0.8365, 0.3953, 0.7966, 0.4313, 0.7966, 0.4313, 0.8365, 0.07983, 0.3614, 0.07983, 0.3614, 0.07983, 0.3614, 0.07983, 0.3614, 0.5002, 0.7106, 0.5004, 0.7107, 0.5002, 0.7107, 0.6768, 0.3553, 0.6767, 0.3554, 0.6767, 0.3553, 0.637, 0.3554, 0.6368, 0.3554, 0.637, 0.3553, 0.6768, 0.3195, 0.6767, 0.3195, 0.6768, 0.3193, 0.4521, 0.7106, 0.5002, 0.7106, 0.5002, 0.7107, 0.4521, 0.7107, 0.4036, 0.6769, 0.3556, 0.6769, 0.3554, 0.6768, 0.4037, 0.6767, 0.3556, 0.6769, 0.3556, 0.7166, 0.3554, 0.7167, 0.3554, 0.6768, 0.637, 0.3553, 0.6767, 0.3553, 0.6767, 0.3554, 0.637, 0.3554, 0.5002, 0.6749, 0.4521, 0.6749, 0.452, 0.6747, 0.5003, 0.6747, 0.6767, 0.3195, 0.637, 0.3195, 0.6368, 0.3193, 0.6768, 0.3193, 0.6768, 0.3195, 0.6768, 0.3553, 0.6767, 0.3553, 0.6767, 0.3195, 0.6368, 0.3554, 0.6368, 0.3193, 0.637, 0.3195, 0.637, 0.3553, 0.5003, 0.6747, 0.5004, 0.7107, 0.5002, 0.7106, 0.5002, 0.6749, 0.5002, 0.7106, 0.4521, 0.7106, 0.4521, 0.6749, 0.5002, 0.6749, 0.0, 0.9173, 0.1112, 0.8061, 0.2815, 0.8061, 0.2814, 0.9477, 0.0, 0.9478, 0.0, 0.6644, 0.2815, 0.6644, 0.2815, 0.8061, 0.1112, 0.8061, 0.0, 0.695, 0.0, 0.9173, 0.0, 0.8854, 0.0, 0.8537, 0.0, 0.8212, 0.0, 0.7911, 0.0, 0.7585, 0.0, 0.7269, 0.0, 0.695, 0.1112, 0.8061, 0.3214, 0.9477, 0.3214, 0.806, 0.3268, 0.806, 0.3268, 0.9477, 0.8943, 0.6888, 0.8943, 0.6582, 0.8996, 0.6582, 0.8996, 0.6888, 0.3322, 0.9458, 0.3322, 0.6644, 0.3375, 0.6644, 0.3375, 0.9458, 0.8943, 0.815, 0.8943, 0.7849, 0.8996, 0.7849, 0.8996, 0.815, 0.8943, 0.9111, 0.8943, 0.8792, 0.8996, 0.8792, 0.8996, 0.9111, 0.8943, 0.9417, 0.8943, 0.9111, 0.8996, 0.9111, 0.8996, 0.9417, 0.8943, 0.8792, 0.8943, 0.8475, 0.8996, 0.8475, 0.8996, 0.8792, 0.3214, 0.806, 0.3214, 0.6644, 0.3268, 0.6644, 0.3268, 0.806, 0.8943, 0.7524, 0.8943, 0.7207, 0.8996, 0.7207, 0.8996, 0.7524, 0.3268, 0.9459, 0.3268, 0.6644, 0.3322, 0.6644, 0.3322, 0.9459])
me_cube_002.materials.append(mat_material_002)
me_cube_002.update()
me_cube_003 = bpy.data.meshes.new('Cube.003')
me_cube_003.from_pydata([(-3.644, -1.279, -1.0), (-3.644, -1.279, -0.7393), (-3.644, 1.279, -1.0), (-3.644, 1.279, -0.7393), (3.644, -1.279, -1.0), (3.644, -1.279, -0.7393), (3.644, 1.279, -1.0), (3.644, 1.279, -0.7393), (-3.644, -1.279, -1.539), (-3.405, -1.279, -1.539), (3.405, -1.279, -1.539), (3.644, -1.279, -1.539), (-3.405, 1.279, -1.0), (3.405, 1.279, -1.0), (3.405, 1.279, -0.7393), (-3.405, 1.279, -0.7393), (3.405, -1.279, -1.0), (-3.405, -1.279, -1.0), (-3.405, -1.279, -0.7393), (3.405, -1.279, -0.7393), (3.644, 1.279, -1.539), (3.405, 1.279, -1.539), (-3.644, 1.279, -1.539), (-3.405, 1.279, -1.539), (3.644, 1.037, -0.7393), (3.644, -1.037, -0.7393), (3.644, 1.037, -1.0), (3.644, -1.037, -1.0), (-3.644, 1.037, -0.7393), (-3.644, -1.037, -0.7393), (-3.644, -1.037, -1.0), (-3.644, 1.037, -1.0), (-3.405, -1.037, -0.7393), (-3.405, 1.037, -0.7393), (3.405, -1.037, -0.7393), (3.405, 1.037, -0.7393), (3.405, -1.037, -1.0), (3.405, 1.037, -1.0), (-3.405, -1.037, -1.0), (-3.405, 1.037, -1.0), (3.644, -1.037, -1.539), (3.405, -1.037, -1.539), (3.405, 1.037, -1.539), (3.644, 1.037, -1.539), (-3.405, -1.037, -1.539), (-3.644, -1.037, -1.539), (-3.644, 1.037, -1.539), (-3.405, 1.037, -1.539), (-3.644, 1.279, 2.716), (-3.405, 1.279, 2.716), (3.405, 1.279, 2.716), (3.644, 1.279, 2.716), (3.405, -1.279, 2.716), (3.644, -1.279, 2.716), (-3.644, -1.279, 2.716), (-3.405, -1.279, 2.716), (-3.644, -1.037, 2.716), (-3.405, -1.037, 2.716), (-3.405, 1.037, 2.716), (-3.644, 1.037, 2.716), (3.405, -1.037, 2.716), (3.644, -1.037, 2.716), (3.644, 1.037, 2.716), (3.405, 1.037, 2.716), (-3.644, 1.279, 2.965), (-3.405, 1.279, 2.965), (3.405, 1.279, 2.965), (3.644, 1.279, 2.965), (3.405, -1.279, 2.965), (3.644, -1.279, 2.965), (-3.644, -1.279, 2.965), (-3.405, -1.279, 2.965), (-3.644, -1.037, 2.965), (-3.405, -1.037, 2.965), (-3.405, 1.037, 2.965), (-3.644, 1.037, 2.965), (3.405, -1.037, 2.965), (3.644, -1.037, 2.965), (3.644, 1.037, 2.965), (3.405, 1.037, 2.965), (3.402, 1.037, 2.716), (3.402, 1.279, 2.716), (3.402, -1.279, 2.716), (3.402, -1.037, 2.716), (3.402, 1.037, 2.965), (3.402, 1.279, 2.965), (3.402, -1.279, 2.965), (3.402, -1.037, 2.965), (-3.405, 1.037, 2.965), (-3.405, 1.037, 2.716), (3.402, 1.037, 2.965), (3.402, 1.037, 2.716), (-3.405, -1.039, 2.716), (-3.644, -1.039, 2.716), (3.644, -1.039, 2.716), (3.405, -1.039, 2.716), (-3.405, -1.039, 2.965), (-3.644, -1.039, 2.965), (3.644, -1.039, 2.965), (3.405, -1.039, 2.965), (-3.405, -1.039, 2.965), (-3.405, -1.039, 2.716), (3.402, -1.039, 2.965), (3.402, -1.039, 2.716), (-3.644, 1.279, 3.06), (-3.405, 1.279, 3.06), (3.405, 1.279, 3.06), (3.644, 1.279, 3.06), (3.405, -1.279, 3.06), (3.644, -1.279, 3.06), (-3.644, -1.279, 3.06), (-3.405, -1.279, 3.06), (-3.644, -1.037, 3.06), (-3.405, -1.037, 3.06), (-3.405, 1.037, 3.06), (-3.644, 1.037, 3.06), (3.405, -1.037, 3.06), (3.644, -1.037, 3.06), (3.644, 1.037, 3.06), (3.405, 1.037, 3.06)], [], [(6, 26, 43, 20), (4, 16, 10, 11), (14, 35, 63, 50), (36, 16, 17, 38), (36, 27, 40, 41), (4, 5, 19, 16), (0, 1, 29, 30), (13, 14, 7, 6), (17, 18, 1, 0), (18, 32, 57, 55), (13, 37, 39, 12), (45, 44, 9, 8), (18, 17, 16, 19), (14, 13, 12, 15), (2, 3, 15, 12), (32, 18, 19, 34), (13, 6, 20, 21), (24, 7, 51, 62), (15, 33, 35, 14), (15, 3, 48, 49), (6, 7, 24, 26), (31, 28, 3, 2), (29, 32, 33, 28), (27, 36, 37, 26), (32, 34, 35, 33), (36, 38, 39, 37), (38, 30, 31, 39), (25, 27, 26, 24), (34, 25, 24, 35), (28, 31, 30, 29), (27, 25, 5, 4), (21, 20, 43, 42), (22, 23, 47, 46), (41, 40, 11, 10), (0, 30, 45, 8), (30, 38, 44, 45), (17, 0, 8, 9), (26, 37, 42, 43), (31, 2, 22, 46), (37, 13, 21, 42), (38, 17, 9, 44), (39, 31, 46, 47), (16, 36, 41, 10), (27, 4, 11, 40), (12, 39, 47, 23), (2, 12, 23, 22), (51, 50, 66, 67), (53, 61, 77, 69), (56, 54, 70, 72), (49, 48, 64, 65), (25, 34, 60, 61), (29, 1, 54, 56), (35, 24, 62, 63), (34, 19, 52, 60), (7, 14, 50, 51), (32, 29, 56, 57), (19, 5, 53, 52), (1, 18, 55, 54), (33, 15, 49, 58), (5, 25, 61, 53), (28, 33, 58, 59), (3, 28, 59, 48), (73, 72, 112, 113), (76, 68, 108, 116), (70, 71, 111, 110), (66, 79, 119, 106), (62, 51, 67, 78), (52, 53, 69, 68), (50, 63, 79, 66), (54, 55, 71, 70), (60, 52, 68, 76), (57, 56, 72, 73), (58, 49, 81, 80), (79, 63, 95, 99), (48, 59, 75, 64), (61, 60, 76, 77), (55, 57, 83, 82), (74, 75, 97, 96), (80, 81, 85, 84), (82, 83, 87, 86), (57, 73, 87, 83), (71, 55, 82, 86), (73, 71, 86, 87), (65, 74, 84, 85), (84, 74, 88, 90), (49, 65, 85, 81), (91, 90, 102, 103), (58, 80, 91, 89), (74, 58, 89, 88), (80, 84, 90, 91), (93, 92, 96, 97), (95, 94, 98, 99), (100, 101, 103, 102), (63, 62, 94, 95), (89, 91, 103, 101), (58, 74, 96, 92), (90, 88, 100, 102), (78, 79, 99, 98), (62, 78, 98, 94), (59, 58, 92, 93), (75, 59, 93, 97), (88, 89, 101, 100), (107, 106, 119, 118), (105, 104, 115, 114), (113, 112, 110, 111), (117, 116, 108, 109), (74, 65, 105, 114), (75, 74, 114, 115), (64, 75, 115, 104), (77, 76, 116, 117), (71, 73, 113, 111), (79, 78, 118, 119), (65, 64, 104, 105), (72, 70, 110, 112), (69, 77, 117, 109), (67, 66, 106, 107), (78, 67, 107, 118), (68, 69, 109, 108)])
me_cube_003.polygons.foreach_set('material_index', [1, 1, 1, 0, 1, 1, 1, 1, 1, 1, 0, 1, 1, 1, 1, 0, 1, 1, 0, 1, 1, 1, 0, 0, 0, 0, 0, 1, 0, 1, 1, 1, 1, 1, 1, 1, 1, 1, 1, 1, 1, 1, 1, 1, 1, 1, 1, 1, 1, 1, 1, 1, 1, 1, 1, 1, 1, 1, 1, 1, 1, 1, 0, 0, 1, 0, 1, 1, 0, 1, 0, 0, 0, 0, 1, 0, 0, 0, 0, 0, 0, 1, 0, 0, 0, 1, 0, 0, 0, 0, 0, 0, 0, 0, 0, 0, 0, 0, 1, 0, 1, 0, 1, 1, 1, 1, 0, 0, 1, 0, 0, 0, 1, 1, 1, 1, 1, 1])
_uv = me_cube_003.uv_layers.new(name='UVMap')
_uv.uv.foreach_set('vector', [0.0, 0.8266, 0.01781, 0.8266, 0.01781, 0.8663, 0.0, 0.8663, 0.2913, 0.5354, 0.2913, 0.5178, 0.3309, 0.5178, 0.3309, 0.5354, 0.564, 0.8075, 0.5462, 0.8075, 0.5462, 0.5536, 0.564, 0.5536, 0.3487, 0.5178, 0.3309, 0.5178, 0.3309, 0.01758, 0.3487, 0.01758, 0.4649, 0.8075, 0.4825, 0.8075, 0.4825, 0.8471, 0.4649, 0.8471, 0.2913, 0.5354, 0.2721, 0.5354, 0.2721, 0.5178, 0.2913, 0.5178, 0.7068, 0.8088, 0.7068, 0.7897, 0.7246, 0.7897, 0.7246, 0.8088, 0.3585, 0.8266, 0.3585, 0.8075, 0.3761, 0.8075, 0.3761, 0.8266, 0.2913, 0.01758, 0.2721, 0.01758, 0.2721, 5.621e-09, 0.2913, 4.784e-09, 0.5997, 0.7893, 0.5818, 0.7893, 0.5818, 0.5354, 0.5997, 0.5354, 0.5188, 0.5178, 0.501, 0.5178, 0.501, 0.01758, 0.5188, 0.01758, 0.5528, 0.8618, 0.5353, 0.8618, 0.5353, 0.844, 0.5528, 0.844, 0.2721, 0.01758, 0.2913, 0.01758, 0.2913, 0.5178, 0.2721, 0.5178, 0.8776, 1.419e-08, 0.8967, 1.335e-08, 0.8967, 0.5002, 0.8776, 0.5002, 0.3761, 0.8266, 0.3761, 0.8075, 0.3937, 0.8075, 0.3937, 0.8266, 0.5367, 0.5178, 0.5188, 0.5178, 0.5188, 0.01758, 0.5367, 0.01758, 0.3585, 0.8266, 0.3761, 0.8266, 0.3761, 0.8663, 0.3585, 0.8663, 0.01781, 0.8075, 0.0, 0.8075, 0.0, 0.5536, 0.01781, 0.5536, 0.7068, 0.5178, 0.689, 0.5178, 0.689, 0.01758, 0.7068, 0.01758, 0.3937, 0.8075, 0.3761, 0.8075, 0.3761, 0.5536, 0.3937, 0.5536, 0.0, 0.8266, 0.0, 0.8075, 0.01781, 0.8075, 0.01781, 0.8266, 0.3229, 0.8266, 0.3229, 0.8075, 0.3407, 0.8075, 0.3407, 0.8266, 0.5367, 0.5354, 0.5367, 0.5178, 0.689, 0.5178, 0.689, 0.5354, 0.3487, 0.5354, 0.3487, 0.5178, 0.501, 0.5178, 0.501, 0.5354, 0.2334, 0.9972, 0.2334, 0.03001, 0.9882, 0.03001, 0.9882, 0.9972, 0.3487, 0.5178, 0.3487, 0.01758, 0.501, 0.01758, 0.501, 0.5178, 0.3487, 0.01758, 0.3487, 2.274e-09, 0.501, -4.386e-09, 0.501, 0.01758, 0.635, 0.7893, 0.6542, 0.7893, 0.6542, 0.9416, 0.635, 0.9416, 0.5367, 0.01758, 0.5367, 2.909e-08, 0.689, 2.243e-08, 0.689, 0.01758, 0.6542, 0.7893, 0.6733, 0.7893, 0.6733, 0.9416, 0.6542, 0.9416, 0.3407, 0.8266, 0.3407, 0.8075, 0.3585, 0.8075, 0.3585, 0.8266, 0.5704, 0.8618, 0.5528, 0.8618, 0.5528, 0.844, 0.5704, 0.844, 0.4113, 0.8649, 0.3937, 0.8649, 0.3937, 0.8471, 0.4113, 0.8471, 0.4291, 0.8649, 0.4115, 0.8649, 0.4115, 0.8471, 0.4291, 0.8471, 0.7068, 0.8088, 0.7246, 0.8088, 0.7246, 0.8485, 0.7068, 0.8485, 0.4825, 0.8075, 0.5001, 0.8075, 0.5001, 0.8471, 0.4825, 0.8471, 0.2913, 0.01758, 0.2913, 4.784e-09, 0.3309, 3.052e-09, 0.3309, 0.01758, 0.5001, 0.8075, 0.5177, 0.8075, 0.5177, 0.8471, 0.5001, 0.8471, 0.3229, 0.8266, 0.3407, 0.8266, 0.3407, 0.8663, 0.3229, 0.8663, 0.3937, 0.8075, 0.4115, 0.8075, 0.4115, 0.8471, 0.3937, 0.8471, 0.4115, 0.8075, 0.4293, 0.8075, 0.4293, 0.8471, 0.4115, 0.8471, 0.5177, 0.8075, 0.5353, 0.8075, 0.5353, 0.8471, 0.5177, 0.8471, 0.4293, 0.8075, 0.4471, 0.8075, 0.4471, 0.8471, 0.4293, 0.8471, 0.3407, 0.8266, 0.3585, 0.8266, 0.3585, 0.8663, 0.3407, 0.8663, 0.4471, 0.8075, 0.4649, 0.8075, 0.4649, 0.8471, 0.4471, 0.8471, 0.3761, 0.8266, 0.3937, 0.8266, 0.3937, 0.8663, 0.3761, 0.8663, 0.3761, 0.5536, 0.3585, 0.5536, 0.3585, 0.5354, 0.3761, 0.5354, 0.3585, 0.5536, 0.3407, 0.5536, 0.3407, 0.5354, 0.3585, 0.5354, 0.7246, 0.5358, 0.7068, 0.5358, 0.7068, 0.5176, 0.7246, 0.5176, 0.3937, 0.5536, 0.3761, 0.5536, 0.3761, 0.5354, 0.3937, 0.5354, 0.635, 0.7893, 0.6175, 0.7893, 0.6175, 0.5354, 0.635, 0.5354, 0.7246, 0.7897, 0.7068, 0.7897, 0.7068, 0.5358, 0.7246, 0.5358, 0.6526, 0.7893, 0.635, 0.7893, 0.635, 0.5354, 0.6526, 0.5354, 0.5818, 0.8075, 0.564, 0.8075, 0.564, 0.5536, 0.5818, 0.5536, 0.3761, 0.8075, 0.3585, 0.8075, 0.3585, 0.5536, 0.3761, 0.5536, 0.6702, 0.7893, 0.6526, 0.7893, 0.6526, 0.5354, 0.6702, 0.5354, 0.2721, 0.5178, 0.2721, 0.5354, 0.01823, 0.5354, 0.01823, 0.5178, 0.2721, 5.621e-09, 0.2721, 0.01758, 0.01823, 0.01758, 0.01823, 1.672e-08, 0.6175, 0.7893, 0.5997, 0.7893, 0.5997, 0.5354, 0.6175, 0.5354, 0.3585, 0.8075, 0.3407, 0.8075, 0.3407, 0.5536, 0.3585, 0.5536, 0.6878, 0.7893, 0.6702, 0.7893, 0.6702, 0.5354, 0.6878, 0.5354, 0.3407, 0.8075, 0.3229, 0.8075, 0.3229, 0.5536, 0.3407, 0.5536, 0.7068, 0.5, 0.7068, 0.5176, 0.7068, 0.5176, 0.7068, 0.5, 0.5818, 0.5354, 0.564, 0.5354, 0.564, 0.5354, 0.5818, 0.5354, 7.656e-16, 1.752e-08, 7.685e-10, 0.01758, 7.685e-10, 0.01758, 7.656e-16, 1.752e-08, 0.564, 0.5354, 0.5462, 0.5354, 0.5462, 0.5354, 0.564, 0.5354, 0.01781, 0.5536, 0.0, 0.5536, 0.0, 0.5354, 0.01781, 0.5354, 0.01823, 0.5178, 0.01823, 0.5354, 2.34e-08, 0.5354, 2.263e-08, 0.5178, 0.564, 0.5536, 0.5462, 0.5536, 0.5462, 0.5354, 0.564, 0.5354, 0.01823, 1.672e-08, 0.01823, 0.01758, 7.685e-10, 0.01758, 7.656e-16, 1.752e-08, 0.5818, 0.5536, 0.564, 0.5536, 0.564, 0.5354, 0.5818, 0.5354, 0.725, 0.5, 0.725, 0.5176, 0.7068, 0.5176, 0.7068, 0.5, 0.9514, -6.557e-09, 0.9692, -7.336e-09, 0.9692, 0.5, 0.9514, 0.5, 0.5462, 0.5354, 0.5462, 0.5536, 0.3937, 0.5536, 0.3937, 0.5354, 0.3407, 0.5536, 0.3229, 0.5536, 0.3229, 0.5354, 0.3407, 0.5354, 0.5528, 0.844, 0.5353, 0.844, 0.5353, 0.8257, 0.5528, 0.8257, 0.9692, 1.018e-08, 0.9871, 9.4e-09, 0.9871, 0.5, 0.9692, 0.5, 0.8952, 0.8053, 0.8776, 0.8053, 0.8776, 0.6528, 0.8952, 0.6528, 0.5531, 0.8257, 0.5353, 0.8257, 0.5353, 0.8075, 0.5531, 0.8075, 0.5709, 0.8257, 0.5531, 0.8257, 0.5531, 0.8075, 0.5709, 0.8075, 0.725, 0.5, 0.7068, 0.5, 0.7068, 4.134e-09, 0.725, 3.338e-09, 0.8967, 1.335e-08, 0.915, 1.255e-08, 0.915, 0.5, 0.8967, 0.5, 0.9145, 1.0, 0.8967, 1.0, 0.8967, 0.5, 0.9145, 0.5, 0.9328, 1.0, 0.915, 1.0, 0.915, 0.5, 0.9328, 0.5, 0.3309, 0.5354, 0.3309, 0.5354, 0.3309, 0.5354, 0.3309, 0.5354, 0.9332, 0.5, 0.915, 0.5, 0.915, 1.255e-08, 0.9332, 1.175e-08, 0.706, 0.6879, 0.6878, 0.6879, 0.6878, 0.5354, 0.706, 0.5354, 0.3309, 0.5354, 0.3309, 0.5354, 0.3309, 0.5354, 0.3309, 0.5354, 0.3309, 0.5354, 0.3309, 0.5354, 0.3309, 0.5354, 0.3309, 0.5354, 0.3309, 0.5354, 0.3309, 0.5354, 0.3309, 0.5354, 0.3309, 0.5354, 0.5704, 0.844, 0.5528, 0.844, 0.5528, 0.8257, 0.5704, 0.8257, 0.7054, 0.8587, 0.6878, 0.8587, 0.6878, 0.8405, 0.7054, 0.8405, 0.9332, 1.175e-08, 0.9514, 1.096e-08, 0.9514, 0.5, 0.9332, 0.5, 0.5994, 0.9418, 0.5818, 0.9418, 0.5818, 0.7893, 0.5994, 0.7893, 0.8776, -3.33e-09, 0.8776, 0.5, 0.725, 0.5, 0.725, 3.338e-09, 0.706, 0.8405, 0.6878, 0.8405, 0.6878, 0.6879, 0.706, 0.6879, 0.7771, 0.003581, 0.7771, 0.964, 0.004522, 0.964, 0.004521, 0.003581, 0.617, 0.9418, 0.5994, 0.9418, 0.5994, 0.7893, 0.617, 0.7893, 0.01781, 0.5536, 0.01781, 0.5354, 0.1703, 0.5354, 0.1703, 0.5536, 0.6346, 0.9418, 0.617, 0.9418, 0.617, 0.7893, 0.6346, 0.7893, 0.3229, 0.5354, 0.3229, 0.5536, 0.1703, 0.5536, 0.1703, 0.5354, 0.8776, 0.5002, 0.8958, 0.5002, 0.8958, 0.6528, 0.8776, 0.6528, 0.4469, 0.8649, 0.4293, 0.8649, 0.4293, 0.8471, 0.4469, 0.8471, 0.4647, 0.8649, 0.4471, 0.8649, 0.4471, 0.8471, 0.4647, 0.8471, 0.4823, 0.8649, 0.4647, 0.8649, 0.4647, 0.8471, 0.4823, 0.8471, 0.5001, 0.8649, 0.4825, 0.8649, 0.4825, 0.8471, 0.5001, 0.8471, 0.915, 1.0, 0.9328, 1.0, 0.9328, 1.0, 0.915, 1.0, 0.8776, 0.8053, 0.8952, 0.8053, 0.8952, 0.8053, 0.8776, 0.8053, 0.3407, 0.5354, 0.3229, 0.5354, 0.3229, 0.5354, 0.3407, 0.5354, 0.5528, 0.8257, 0.5353, 0.8257, 0.5353, 0.8257, 0.5528, 0.8257, 0.8967, 1.0, 0.9145, 1.0, 0.9145, 1.0, 0.8967, 1.0, 0.5994, 0.9418, 0.617, 0.9418, 0.617, 0.9418, 0.5994, 0.9418, 0.3937, 0.5354, 0.3761, 0.5354, 0.3761, 0.5354, 0.3937, 0.5354, 0.7246, 0.5176, 0.7068, 0.5176, 0.7068, 0.5176, 0.7246, 0.5176, 0.3585, 0.5354, 0.3407, 0.5354, 0.3407, 0.5354, 0.3585, 0.5354, 0.3761, 0.5354, 0.3585, 0.5354, 0.3585, 0.5354, 0.3761, 0.5354, 0.01781, 0.5354, 0.0, 0.5354, 0.0, 0.5354, 0.01781, 0.5354, 2.263e-08, 0.5178, 2.34e-08, 0.5354, 2.34e-08, 0.5354, 2.263e-08, 0.5178])
me_cube_003.materials.append(mat_material_003)
me_cube_003.materials.append(mat_material_004)
me_cube_003.update()

# ---- objects
ob_light = bpy.data.objects.new('Light', light_light)
ob_camera = bpy.data.objects.new('Camera', cam_camera)
ob_cube = bpy.data.objects.new('Cube', me_cube_001)
ob_cube_001 = bpy.data.objects.new('Cube.001', me_cube_002)
ob_cube_002 = bpy.data.objects.new('Cube.002', me_cube_003)

# ---- transforms, parenting, visibility, modifiers, constraints
ob_light.location = (4.076, 1.005, 5.904)
ob_light.rotation_euler = (0.6503, 0.05522, 1.866)
ob_light.lock_rotations_4d = False
ob_light.empty_display_type = 'ARROWS'
ob_light.color = (0.0, 0.0, 0.0, 0.0)
ob_light.lineart.crease_threshold = 0.0
ob_camera.location = (7.359, -6.926, 4.958)
ob_camera.rotation_euler = (1.109, 0.0, 0.8149)
ob_camera.lock_rotations_4d = False
ob_camera.empty_display_type = 'ARROWS'
ob_camera.color = (0.0, 0.0, 0.0, 0.0)
ob_camera.display_type = 'WIRE'
ob_camera.lineart.crease_threshold = 0.0
ob_cube.location = (6.275, 0.0, 2.0)
ob_cube.scale = (1.631, 1.125, 1.0)
ob_cube_001.location = (3.02, 0.1751, 1.489)
ob_cube_002.location = (-2.707, 0.1146, 1.138)

# ---- collection membership
col_collection.objects.link(ob_light)
col_collection.objects.link(ob_camera)
col_collection.objects.link(ob_cube)
col_collection.objects.link(ob_cube_001)
col_collection.objects.link(ob_cube_002)

# ---- scene / render settings (as saved in the file)
scene.camera = ob_camera
scene.frame_start = 1; scene.frame_end = 250; scene.frame_set(1)
scene.render.engine = 'BLENDER_EEVEE_NEXT'
scene.cycles.sampling_pattern = 'TABULATED_SOBOL'
scene.view_settings.view_transform = 'Filmic'
bpy.context.view_layer.update()
